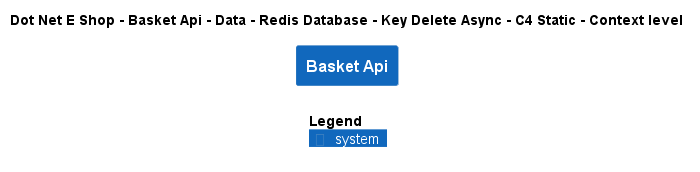

The diagram above was rendered by PlantUML. Its source (embedded in the PNG):
@startuml
!include ..\..\..\..\..\..\..\..\..\.c4s\C4_Context.puml

AddElementTag("c4interflow:lifecycle:new", $bgColor=green, $fontColor=#ffffff, $borderColor=green, $shadowing="False")
AddElementTag("c4interflow:lifecycle:changed", $bgColor=orange, $fontColor=#ffffff, $borderColor=orange, $shadowing="False")
AddElementTag("c4interflow:lifecycle:removed", $bgColor=red, $fontColor=#ffffff, $borderColor=red, $shadowing="False")

AddRelTag("c4interflow:lifecycle:new", $textColor=green, $lineColor=green)
AddRelTag("c4interflow:lifecycle:changed", $textColor=orange, $lineColor=orange)
AddRelTag("c4interflow:lifecycle:removed", $textColor=red, $lineColor=red)

SHOW_PERSON_PORTRAIT()
LAYOUT_TOP_DOWN()

skinparam linetype polyline

title Dot Net E Shop - Basket Api - Data - Redis Database - Key Delete Async - C4 Static - Context level

System(DotNetEShop.SoftwareSystems.BasketApi, "Basket Api", "")



SHOW_LEGEND()
@enduml